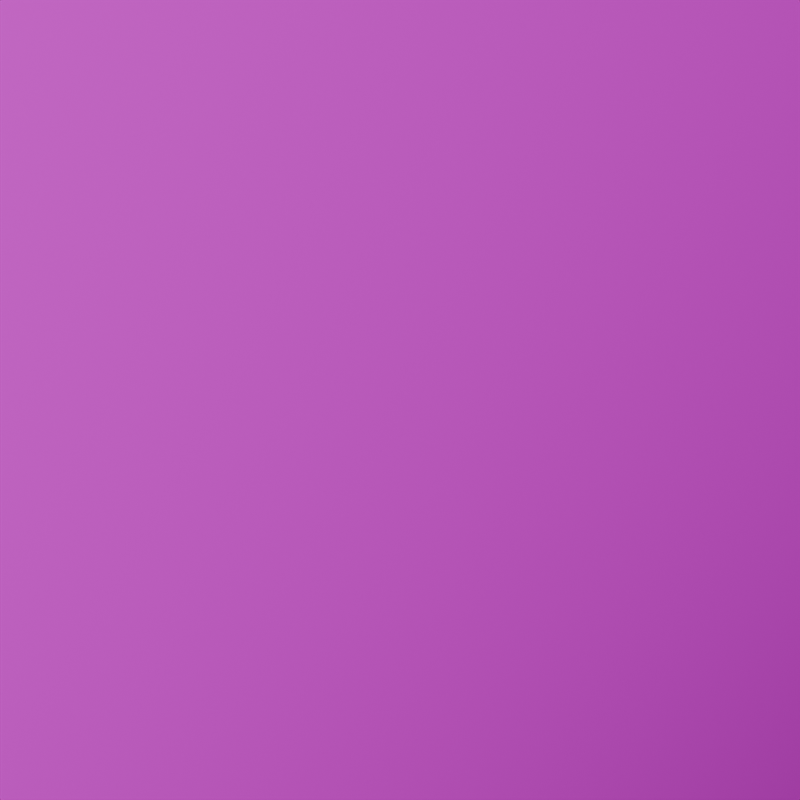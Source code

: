 # Source: cube.blend  (saved by Blender 4.0.36; exported with 4.5.12 LTS)
import bpy
from mathutils import Matrix  # noqa: F401  (used for matrix-valued properties, if any)

bpy.ops.wm.read_factory_settings(use_empty=True)
scene = bpy.context.scene
scene.name = 'Scene'

# ---- collections
col_collection = bpy.data.collections.new('Collection'); scene.collection.children.link(col_collection)

# ---- images (referenced by path relative to the original .blend; pixels are not part of the script)
import os
ASSET_DIR = os.environ.get("B2B_ASSET_DIR", "")  # directory of the original .blend (textures are referenced by path, not embedded)
HERE = os.path.dirname(os.path.abspath(__file__))  # packed textures are extracted next to this script under _unpacked/

def load_image(name, relpath, width, height, colorspace="sRGB"):
    """Load a texture the original file referenced (path relative to the .blend, or extracted next to this script)."""
    p = next((c for c in (os.path.join(HERE, relpath), os.path.join(ASSET_DIR, relpath)) if relpath and os.path.exists(c)), "")
    if p:
        img = bpy.data.images.load(p, check_existing=True)
        img.name = name
    else:  # same state as the original file: an image datablock whose file is absent (Cycles renders it pink)
        img = bpy.data.images.new(name, width, height)
        img.source = "FILE"
        img.filepath = "//" + (relpath or name)
    img.colorspace_settings.name = colorspace
    return img
img_demo_texture_png_001 = load_image('demo-texture.png.001', 'demo-texture.png', 1024, 1024, 'sRGB')

# ---- materials (node trees are filled in below, after node groups)
mat_material = bpy.data.materials.new('Material')
mat_material.alpha_threshold = 0.0
mat_material.use_transparent_shadow = False
mat_material.roughness = 0.5
mat_material.line_color = (0.0, 0.0, 0.0, 1.0)

# ---- material node trees
mat_material.use_nodes = True; mat_material.node_tree.nodes.clear()
_N = mat_material.node_tree.nodes; _L = mat_material.node_tree.links
n0 = _N.new('ShaderNodeOutputMaterial'); n0.name = 'Material Output'; n0.location = (300, 300)
n1 = _N.new('ShaderNodeBsdfPrincipled'); n1.name = 'Principled BSDF'; n1.location = (10, 300)
n1.inputs[3].default_value = 1.45
n2 = _N.new('ShaderNodeTexImage'); n2.name = 'Image Texture'; n2.location = (-280, 280)
n2.image = img_demo_texture_png_001
_L.new(n1.outputs[0], n0.inputs[0])
_L.new(n2.outputs[0], n1.inputs[0])
n0.is_active_output = True

# ---- world
world_world = bpy.data.worlds.new('World'); scene.world = world_world
world_world.use_nodes = True; world_world.node_tree.nodes.clear()
_N = world_world.node_tree.nodes; _L = world_world.node_tree.links
n0 = _N.new('ShaderNodeOutputWorld'); n0.name = 'World Output'; n0.location = (300, 300)
n1 = _N.new('ShaderNodeBackground'); n1.name = 'Background'; n1.location = (10, 300)
n1.inputs[0].default_value = (0.05088, 0.05088, 0.05088, 1.0)
_L.new(n1.outputs[0], n0.inputs[0])
n0.is_active_output = True
world_world.color = (0.05088, 0.05088, 0.05088)
world_world.use_sun_shadow = False
world_world.sun_shadow_jitter_overblur = 0.0

# ---- cameras
cam_camera = bpy.data.cameras.new('Camera')

# ---- lights
light_point_001 = bpy.data.lights.new('Point.001', 'POINT')
light_point_001.transmission_factor = 0.0
light_point_001.use_soft_falloff = False
light_point_001.energy = 100.0
light_point_001.shadow_maximum_resolution = 0.006
light_point_001.use_absolute_resolution = True

# ---- meshes
me_cube = bpy.data.meshes.new('Cube')
me_cube.from_pydata([(1.0, 1.0, 1.0), (1.0, 1.0, -1.0), (1.0, -1.0, 1.0), (1.0, -1.0, -1.0), (-1.0, 1.0, 1.0), (-1.0, 1.0, -1.0), (-1.0, -1.0, 1.0), (-1.0, -1.0, -1.0)], [], [(0, 4, 6, 2), (3, 2, 6, 7), (7, 6, 4, 5), (5, 1, 3, 7), (1, 0, 2, 3), (5, 4, 0, 1)])
_uv = me_cube.uv_layers.new(name='UVMap')
_uv.uv.foreach_set('vector', [0.625, 0.5, 0.875, 0.5, 0.875, 0.75, 0.625, 0.75, 0.375, 0.75, 0.625, 0.75, 0.625, 1.0, 0.375, 1.0, 0.375, 0.0, 0.625, 0.0, 0.625, 0.25, 0.375, 0.25, 0.125, 0.5, 0.375, 0.5, 0.375, 0.75, 0.125, 0.75, 0.375, 0.5, 0.625, 0.5, 0.625, 0.75, 0.375, 0.75, 0.375, 0.25, 0.625, 0.25, 0.625, 0.5, 0.375, 0.5])
me_cube.materials.append(mat_material)
me_cube.use_mirror_vertex_groups = False
me_cube.update()

# ---- objects
ob_camera = bpy.data.objects.new('Camera', cam_camera)
ob_point = bpy.data.objects.new('Point', light_point_001)
ob_cube = bpy.data.objects.new('Cube', me_cube)

# ---- transforms, parenting, visibility, modifiers, constraints
ob_camera.location = (1.172, -0.4595, 1.025)
ob_camera.rotation_euler = (0.9844, 5.24e-08, 1.166)
ob_point.location = (1.482, -1.391, 1.495)
ob_cube.location = (0.0, 1.002e-07, 1.004)
ob_cube.lock_rotations_4d = False
ob_cube.empty_display_type = 'ARROWS'
ob_cube.lineart.crease_threshold = 0.0

# ---- collection membership
scene.collection.objects.link(ob_camera)
scene.collection.objects.link(ob_point)
col_collection.objects.link(ob_cube)

# ---- scene / render settings (as saved in the file)
scene.camera = ob_camera
scene.frame_start = 1; scene.frame_end = 250; scene.frame_set(1)
scene.render.engine = 'BLENDER_EEVEE_NEXT'
scene.render.resolution_x = 512
scene.render.resolution_y = 512
scene.cycles.sampling_pattern = 'TABULATED_SOBOL'
bpy.context.view_layer.update()
